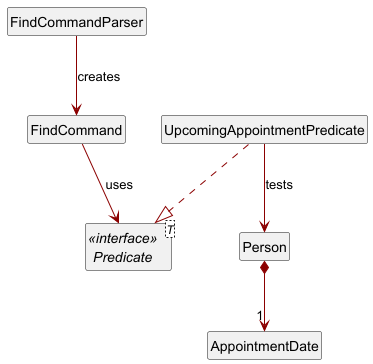

The diagram above was rendered by PlantUML. Its source (embedded in the PNG):
@startuml
hide members
hide footbox
hide circle

skinparam arrowColor DARKRED

class FindCommandParser
class FindCommand
interface "<<interface>>\nPredicate" as Predicate<T>
class UpcomingAppointmentPredicate
class Person
class AppointmentDate

FindCommandParser --> FindCommand : creates
FindCommand --> Predicate : uses
UpcomingAppointmentPredicate ..|> Predicate
UpcomingAppointmentPredicate --> Person : tests
Person *--> "1" AppointmentDate
@enduml